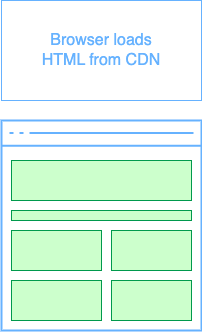

The diagram above was exported from draw.io. Its source (the exported page's mxGraphModel, read from the mxfile embedded in the PNG):
<mxGraphModel dx="1787" dy="547" grid="1" gridSize="10" guides="1" tooltips="1" connect="1" arrows="1" fold="1" page="1" pageScale="1" pageWidth="833" pageHeight="520" math="0" shadow="0">
  <root>
    <mxCell id="0" />
    <mxCell id="1" parent="0" />
    <mxCell id="GYsaS5AqBKvMjbDT43Dm-1" value="" style="html=1;verticalLabelPosition=bottom;align=center;labelBackgroundColor=#ffffff;verticalAlign=top;strokeWidth=2;strokeColor=#66B2FF;shadow=0;dashed=0;shape=mxgraph.ios7.icons.window;rounded=1;" vertex="1" parent="1">
      <mxGeometry y="120" width="200" height="210" as="geometry" />
    </mxCell>
    <mxCell id="GYsaS5AqBKvMjbDT43Dm-2" value="" style="rounded=0;whiteSpace=wrap;html=1;strokeColor=#00994D;fillColor=#CCFFCC;" vertex="1" parent="1">
      <mxGeometry x="10" y="160" width="180" height="40" as="geometry" />
    </mxCell>
    <mxCell id="GYsaS5AqBKvMjbDT43Dm-3" value="" style="rounded=0;whiteSpace=wrap;html=1;strokeColor=#00994D;fillColor=#CCFFCC;" vertex="1" parent="1">
      <mxGeometry x="10" y="230" width="90" height="40" as="geometry" />
    </mxCell>
    <mxCell id="GYsaS5AqBKvMjbDT43Dm-4" value="" style="rounded=0;whiteSpace=wrap;html=1;strokeColor=#00994D;fillColor=#CCFFCC;" vertex="1" parent="1">
      <mxGeometry x="110" y="230" width="80" height="40" as="geometry" />
    </mxCell>
    <mxCell id="GYsaS5AqBKvMjbDT43Dm-5" value="" style="rounded=0;whiteSpace=wrap;html=1;strokeColor=#00994D;fillColor=#CCFFCC;" vertex="1" parent="1">
      <mxGeometry x="10" y="280" width="90" height="40" as="geometry" />
    </mxCell>
    <mxCell id="GYsaS5AqBKvMjbDT43Dm-6" value="" style="rounded=0;whiteSpace=wrap;html=1;strokeColor=#00994D;fillColor=#CCFFCC;" vertex="1" parent="1">
      <mxGeometry x="110" y="280" width="80" height="40" as="geometry" />
    </mxCell>
    <mxCell id="GYsaS5AqBKvMjbDT43Dm-7" value="" style="rounded=0;whiteSpace=wrap;html=1;strokeColor=#00994D;fillColor=#CCFFCC;" vertex="1" parent="1">
      <mxGeometry x="10" y="210" width="180" height="10" as="geometry" />
    </mxCell>
    <mxCell id="GYsaS5AqBKvMjbDT43Dm-8" value="&lt;span style=&quot;font-size: 16px;&quot;&gt;&lt;font color=&quot;#66b2ff&quot;&gt;Browser loads &lt;br&gt;HTML from CDN&lt;/font&gt;&lt;/span&gt;" style="rounded=0;whiteSpace=wrap;html=1;strokeColor=#66B2FF;fillColor=#FFFFFF;" vertex="1" parent="1">
      <mxGeometry width="200" height="100" as="geometry" />
    </mxCell>
  </root>
</mxGraphModel>